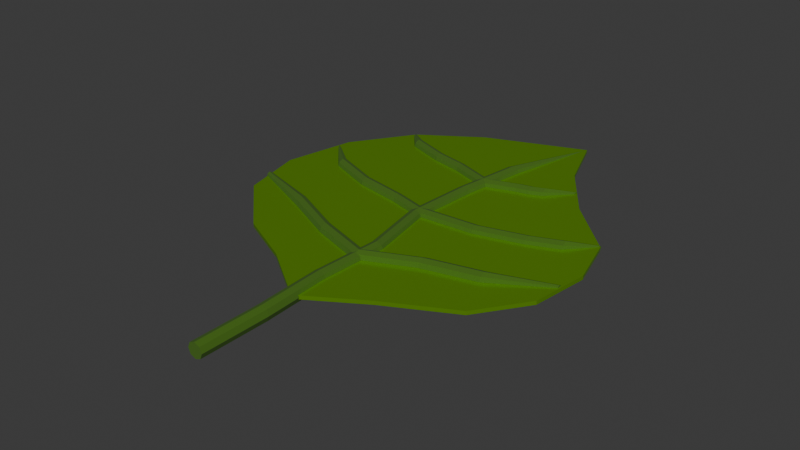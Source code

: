 # Source: leaf.blend  (saved by Blender 5.0.119; exported with 4.5.12 LTS)
import bpy
from mathutils import Matrix  # noqa: F401  (used for matrix-valued properties, if any)

bpy.ops.wm.read_factory_settings(use_empty=True)
scene = bpy.context.scene
scene.name = 'Scene'

# ---- collections
col_collection = bpy.data.collections.new('Collection'); scene.collection.children.link(col_collection)

# ---- materials (node trees are filled in below, after node groups)
mat_leaf = bpy.data.materials.new('leaf')
mat_vein = bpy.data.materials.new('vein')

# ---- material node trees
mat_leaf.use_nodes = True; mat_leaf.node_tree.nodes.clear()
_N = mat_leaf.node_tree.nodes; _L = mat_leaf.node_tree.links
n0 = _N.new('ShaderNodeBsdfPrincipled'); n0.name = 'Principled BSDF'; n0.location = (-200, 100)
n0.inputs[0].default_value = (0.2297, 0.5682, 0.0001758, 1.0)
n0.inputs[1].default_value = 0.6556
n0.inputs[2].default_value = 0.2402
n1 = _N.new('ShaderNodeOutputMaterial'); n1.name = 'Material Output'; n1.location = (200, 100)
_L.new(n0.outputs[0], n1.inputs[0])
n1.is_active_output = True
mat_vein.use_nodes = True; mat_vein.node_tree.nodes.clear()
_N = mat_vein.node_tree.nodes; _L = mat_vein.node_tree.links
n0 = _N.new('ShaderNodeBsdfPrincipled'); n0.name = 'Principled BSDF'; n0.location = (-200, 100)
n0.inputs[0].default_value = (0.05449, 0.1399, 0.00603, 1.0)
n0.inputs[2].default_value = 1.0
n1 = _N.new('ShaderNodeOutputMaterial'); n1.name = 'Material Output'; n1.location = (200, 100)
_L.new(n0.outputs[0], n1.inputs[0])
n1.is_active_output = True

# ---- world
world_world = bpy.data.worlds.new('World'); scene.world = world_world
world_world.use_nodes = True; world_world.node_tree.nodes.clear()
_N = world_world.node_tree.nodes; _L = world_world.node_tree.links
n0 = _N.new('ShaderNodeOutputWorld'); n0.name = 'World Output'; n0.location = (200, 100)
n1 = _N.new('ShaderNodeBackground'); n1.name = 'Background'; n1.location = (-200, 100)
n1.inputs[0].default_value = (0.05088, 0.05088, 0.05088, 1.0)
_L.new(n1.outputs[0], n0.inputs[0])
n0.is_active_output = True
world_world.color = (0.05088, 0.05088, 0.05088)
world_world.sun_shadow_jitter_overblur = 0.0

# ---- meshes
me_cylinder_001 = bpy.data.meshes.new('Cylinder.001')
me_cylinder_001.from_pydata([(0.07474, 0.5662, -0.005), (0.07474, 0.5662, 0.005), (0.1376, 0.4005, -0.005), (0.1376, 0.4005, 0.005), (0.2498, 0.2417, -0.005), (0.2498, 0.2417, 0.005), (0.3919, 0.102, -0.005), (0.3919, 0.102, 0.005), (0.4304, -0.03539, -0.005), (0.4304, -0.03539, 0.005), (0.4113, -0.1885, -0.005), (0.4113, -0.1885, 0.005), (0.3229, -0.3158, -0.005), (0.3229, -0.3158, 0.005), (0.1501, -0.4065, -0.005), (0.1501, -0.4065, 0.005), (0.0, -0.5, -0.005), (0.0, -0.5, 0.005), (-0.1548, -0.3923, -0.005), (-0.1548, -0.3923, 0.005), (-0.304, -0.3205, -0.005), (-0.304, -0.3205, 0.005), (-0.4572, -0.1736, -0.005), (-0.4572, -0.1736, 0.005), (-0.5, 0.0, -0.005), (-0.5, 0.0, 0.005), (-0.4619, 0.1913, -0.005), (-0.4619, 0.1913, 0.005), (-0.3536, 0.3536, -0.005), (-0.3536, 0.3536, 0.005), (-0.1913, 0.4619, -0.005), (-0.1913, 0.4619, 0.005)], [], [(0, 1, 3, 2), (2, 3, 5, 4), (4, 5, 7, 6), (6, 7, 9, 8), (8, 9, 11, 10), (10, 11, 13, 12), (12, 13, 15, 14), (14, 15, 17, 16), (16, 17, 19, 18), (18, 19, 21, 20), (20, 21, 23, 22), (22, 23, 25, 24), (24, 25, 27, 26), (26, 27, 29, 28), (3, 1, 31, 29, 27, 25, 23, 21, 19, 17, 15, 13, 11, 9, 7, 5), (28, 29, 31, 30), (30, 31, 1, 0), (0, 2, 4, 6, 8, 10, 12, 14, 16, 18, 20, 22, 24, 26, 28, 30)])
_uv = me_cylinder_001.uv_layers.new(name='UVMap')
_uv.uv.foreach_set('vector', [1.0, 0.5, 1.0, 1.0, 0.9375, 1.0, 0.9375, 0.5, 0.9375, 0.5, 0.9375, 1.0, 0.875, 1.0, 0.875, 0.5, 0.875, 0.5, 0.875, 1.0, 0.8125, 1.0, 0.8125, 0.5, 0.8125, 0.5, 0.8125, 1.0, 0.75, 1.0, 0.75, 0.5, 0.75, 0.5, 0.75, 1.0, 0.6875, 1.0, 0.6875, 0.5, 0.6875, 0.5, 0.6875, 1.0, 0.625, 1.0, 0.625, 0.5, 0.625, 0.5, 0.625, 1.0, 0.5625, 1.0, 0.5625, 0.5, 0.5625, 0.5, 0.5625, 1.0, 0.5, 1.0, 0.5, 0.5, 0.5, 0.5, 0.5, 1.0, 0.4375, 1.0, 0.4375, 0.5, 0.4375, 0.5, 0.4375, 1.0, 0.375, 1.0, 0.375, 0.5, 0.375, 0.5, 0.375, 1.0, 0.3125, 1.0, 0.3125, 0.5, 0.3125, 0.5, 0.3125, 1.0, 0.25, 1.0, 0.25, 0.5, 0.25, 0.5, 0.25, 1.0, 0.1875, 1.0, 0.1875, 0.5, 0.1875, 0.5, 0.1875, 1.0, 0.125, 1.0, 0.125, 0.5, 0.3418, 0.4717, 0.25, 0.49, 0.1582, 0.4717, 0.08029, 0.4197, 0.02827, 0.3418, 0.01, 0.25, 0.02827, 0.1582, 0.08029, 0.08029, 0.1582, 0.02827, 0.25, 0.01, 0.3418, 0.02827, 0.4197, 0.08029, 0.4717, 0.1582, 0.49, 0.25, 0.4717, 0.3418, 0.4197, 0.4197, 0.125, 0.5, 0.125, 1.0, 0.0625, 1.0, 0.0625, 0.5, 0.0625, 0.5, 0.0625, 1.0, 0.0, 1.0, 0.0, 0.5, 0.75, 0.49, 0.8418, 0.4717, 0.9197, 0.4197, 0.9717, 0.3418, 0.99, 0.25, 0.9717, 0.1582, 0.9197, 0.08029, 0.8418, 0.02827, 0.75, 0.01, 0.6582, 0.02827, 0.5803, 0.08029, 0.5283, 0.1582, 0.51, 0.25, 0.5283, 0.3418, 0.5803, 0.4197, 0.6582, 0.4717])
me_cylinder_001.materials.append(mat_leaf)
me_cylinder_001.update()
me_cylinder_002 = bpy.data.meshes.new('Cylinder.002')
me_cylinder_002.from_pydata([(0.07174, 0.004626, -0.5633), (0.0, 0.02, 0.765), (0.07501, 0.003271, -0.5633), (0.01414, 0.01414, 0.765), (0.07637, -2.958e-09, -0.5633), (0.02, 1.158e-08, 0.765), (0.07501, -0.003271, -0.5633), (0.01414, -0.01414, 0.765), (0.07174, -0.004626, -0.5633), (0.0, -0.02, 0.765), (0.06847, -0.003271, -0.5633), (-0.01414, -0.01414, 0.765), (0.06712, -2.958e-09, -0.5633), (-0.02, 1.158e-08, 0.765), (0.06847, 0.003271, -0.5633), (-0.01414, 0.01414, 0.765), (0.0, 0.02, -0.3193), (-0.02515, 0.02, -0.1386), (-0.03595, 0.02, 0.04213), (-0.0007682, 0.02, 0.2228), (-0.009508, 0.02, 0.4036), (0.0, 0.02, 0.5843), (0.01414, 0.01414, 0.5843), (0.004634, 0.01414, 0.4036), (0.01337, 0.01414, 0.2228), (-0.02181, 0.01414, 0.04213), (-0.011, 0.01414, -0.1386), (0.01414, 0.01414, -0.3193), (0.02, 9.928e-09, 0.5843), (0.01049, 8.273e-09, 0.4036), (0.01923, 6.619e-09, 0.2228), (-0.01595, 4.964e-09, 0.04213), (-0.005146, 3.309e-09, -0.1386), (0.02, 1.655e-09, -0.3193), (0.01414, -0.01414, 0.5843), (0.004634, -0.01414, 0.4036), (0.01337, -0.01414, 0.2228), (-0.02181, -0.01414, 0.04213), (-0.011, -0.01414, -0.1386), (0.01414, -0.01414, -0.3193), (0.0, -0.02, 0.5843), (-0.009508, -0.02, 0.4036), (-0.0007682, -0.02, 0.2228), (-0.03595, -0.02, 0.04213), (-0.02515, -0.02, -0.1386), (0.0, -0.02, -0.3193), (-0.01414, -0.01414, 0.5843), (-0.02365, -0.01414, 0.4036), (-0.01491, -0.01414, 0.2228), (-0.05009, -0.01414, 0.04213), (-0.03929, -0.01414, -0.1386), (-0.01414, -0.01414, -0.3193), (-0.02, 9.928e-09, 0.5843), (-0.02951, 8.273e-09, 0.4036), (-0.02077, 6.619e-09, 0.2228), (-0.05595, 4.964e-09, 0.04213), (-0.04515, 3.309e-09, -0.1386), (-0.02, 1.655e-09, -0.3193), (-0.01414, 0.01414, 0.5843), (-0.02365, 0.01414, 0.4036), (-0.01491, 0.01414, 0.2228), (-0.05009, 0.01414, 0.04213), (-0.03929, 0.01414, -0.1386), (-0.01414, 0.01414, -0.3193)], [], [(21, 1, 3, 22), (22, 3, 5, 28), (28, 5, 7, 34), (34, 7, 9, 40), (40, 9, 11, 46), (46, 11, 13, 52), (3, 1, 15, 13, 11, 9, 7, 5), (52, 13, 15, 58), (58, 15, 1, 21), (0, 2, 4, 6, 8, 10, 12, 14), (14, 63, 16, 0), (63, 62, 17, 16), (62, 61, 18, 17), (61, 60, 19, 18), (60, 59, 20, 19), (59, 58, 21, 20), (12, 57, 63, 14), (57, 56, 62, 63), (56, 55, 61, 62), (55, 54, 60, 61), (54, 53, 59, 60), (53, 52, 58, 59), (10, 51, 57, 12), (51, 50, 56, 57), (50, 49, 55, 56), (49, 48, 54, 55), (48, 47, 53, 54), (47, 46, 52, 53), (8, 45, 51, 10), (45, 44, 50, 51), (44, 43, 49, 50), (43, 42, 48, 49), (42, 41, 47, 48), (41, 40, 46, 47), (6, 39, 45, 8), (39, 38, 44, 45), (38, 37, 43, 44), (37, 36, 42, 43), (36, 35, 41, 42), (35, 34, 40, 41), (4, 33, 39, 6), (33, 32, 38, 39), (32, 31, 37, 38), (31, 30, 36, 37), (30, 29, 35, 36), (29, 28, 34, 35), (2, 27, 33, 4), (27, 26, 32, 33), (26, 25, 31, 32), (25, 24, 30, 31), (24, 23, 29, 30), (23, 22, 28, 29), (0, 16, 27, 2), (16, 17, 26, 27), (17, 18, 25, 26), (18, 19, 24, 25), (19, 20, 23, 24), (20, 21, 22, 23)])
_uv = me_cylinder_002.uv_layers.new(name='UVMap')
_uv.uv.foreach_set('vector', [1.0, 0.9286, 1.0, 1.0, 0.875, 1.0, 0.875, 0.9286, 0.875, 0.9286, 0.875, 1.0, 0.75, 1.0, 0.75, 0.9286, 0.75, 0.9286, 0.75, 1.0, 0.625, 1.0, 0.625, 0.9286, 0.625, 0.9286, 0.625, 1.0, 0.5, 1.0, 0.5, 0.9286, 0.5, 0.9286, 0.5, 1.0, 0.375, 1.0, 0.375, 0.9286, 0.375, 0.9286, 0.375, 1.0, 0.25, 1.0, 0.25, 0.9286, 0.4197, 0.4197, 0.25, 0.49, 0.08029, 0.4197, 0.01, 0.25, 0.08029, 0.08029, 0.25, 0.01, 0.4197, 0.08029, 0.49, 0.25, 0.25, 0.9286, 0.25, 1.0, 0.125, 1.0, 0.125, 0.9286, 0.125, 0.9286, 0.125, 1.0, 0.0, 1.0, 0.0, 0.9286, 0.75, 0.49, 0.9197, 0.4197, 0.99, 0.25, 0.9197, 0.08029, 0.75, 0.01, 0.5803, 0.08029, 0.51, 0.25, 0.5803, 0.4197, 0.125, 0.5, 0.125, 0.5714, 0.0, 0.5714, 0.0, 0.5, 0.125, 0.5714, 0.125, 0.6429, 0.0, 0.6429, 0.0, 0.5714, 0.125, 0.6429, 0.125, 0.7143, 0.0, 0.7143, 0.0, 0.6429, 0.125, 0.7143, 0.125, 0.7857, 0.0, 0.7857, 0.0, 0.7143, 0.125, 0.7857, 0.125, 0.8571, 0.0, 0.8571, 0.0, 0.7857, 0.125, 0.8571, 0.125, 0.9286, 0.0, 0.9286, 0.0, 0.8571, 0.25, 0.5, 0.25, 0.5714, 0.125, 0.5714, 0.125, 0.5, 0.25, 0.5714, 0.25, 0.6429, 0.125, 0.6429, 0.125, 0.5714, 0.25, 0.6429, 0.25, 0.7143, 0.125, 0.7143, 0.125, 0.6429, 0.25, 0.7143, 0.25, 0.7857, 0.125, 0.7857, 0.125, 0.7143, 0.25, 0.7857, 0.25, 0.8571, 0.125, 0.8571, 0.125, 0.7857, 0.25, 0.8571, 0.25, 0.9286, 0.125, 0.9286, 0.125, 0.8571, 0.375, 0.5, 0.375, 0.5714, 0.25, 0.5714, 0.25, 0.5, 0.375, 0.5714, 0.375, 0.6429, 0.25, 0.6429, 0.25, 0.5714, 0.375, 0.6429, 0.375, 0.7143, 0.25, 0.7143, 0.25, 0.6429, 0.375, 0.7143, 0.375, 0.7857, 0.25, 0.7857, 0.25, 0.7143, 0.375, 0.7857, 0.375, 0.8571, 0.25, 0.8571, 0.25, 0.7857, 0.375, 0.8571, 0.375, 0.9286, 0.25, 0.9286, 0.25, 0.8571, 0.5, 0.5, 0.5, 0.5714, 0.375, 0.5714, 0.375, 0.5, 0.5, 0.5714, 0.5, 0.6429, 0.375, 0.6429, 0.375, 0.5714, 0.5, 0.6429, 0.5, 0.7143, 0.375, 0.7143, 0.375, 0.6429, 0.5, 0.7143, 0.5, 0.7857, 0.375, 0.7857, 0.375, 0.7143, 0.5, 0.7857, 0.5, 0.8571, 0.375, 0.8571, 0.375, 0.7857, 0.5, 0.8571, 0.5, 0.9286, 0.375, 0.9286, 0.375, 0.8571, 0.625, 0.5, 0.625, 0.5714, 0.5, 0.5714, 0.5, 0.5, 0.625, 0.5714, 0.625, 0.6429, 0.5, 0.6429, 0.5, 0.5714, 0.625, 0.6429, 0.625, 0.7143, 0.5, 0.7143, 0.5, 0.6429, 0.625, 0.7143, 0.625, 0.7857, 0.5, 0.7857, 0.5, 0.7143, 0.625, 0.7857, 0.625, 0.8571, 0.5, 0.8571, 0.5, 0.7857, 0.625, 0.8571, 0.625, 0.9286, 0.5, 0.9286, 0.5, 0.8571, 0.75, 0.5, 0.75, 0.5714, 0.625, 0.5714, 0.625, 0.5, 0.75, 0.5714, 0.75, 0.6429, 0.625, 0.6429, 0.625, 0.5714, 0.75, 0.6429, 0.75, 0.7143, 0.625, 0.7143, 0.625, 0.6429, 0.75, 0.7143, 0.75, 0.7857, 0.625, 0.7857, 0.625, 0.7143, 0.75, 0.7857, 0.75, 0.8571, 0.625, 0.8571, 0.625, 0.7857, 0.75, 0.8571, 0.75, 0.9286, 0.625, 0.9286, 0.625, 0.8571, 0.875, 0.5, 0.875, 0.5714, 0.75, 0.5714, 0.75, 0.5, 0.875, 0.5714, 0.875, 0.6429, 0.75, 0.6429, 0.75, 0.5714, 0.875, 0.6429, 0.875, 0.7143, 0.75, 0.7143, 0.75, 0.6429, 0.875, 0.7143, 0.875, 0.7857, 0.75, 0.7857, 0.75, 0.7143, 0.875, 0.7857, 0.875, 0.8571, 0.75, 0.8571, 0.75, 0.7857, 0.875, 0.8571, 0.875, 0.9286, 0.75, 0.9286, 0.75, 0.8571, 1.0, 0.5, 1.0, 0.5714, 0.875, 0.5714, 0.875, 0.5, 1.0, 0.5714, 1.0, 0.6429, 0.875, 0.6429, 0.875, 0.5714, 1.0, 0.6429, 1.0, 0.7143, 0.875, 0.7143, 0.875, 0.6429, 1.0, 0.7143, 1.0, 0.7857, 0.875, 0.7857, 0.875, 0.7143, 1.0, 0.7857, 1.0, 0.8571, 0.875, 0.8571, 0.875, 0.7857, 1.0, 0.8571, 1.0, 0.9286, 0.875, 0.9286, 0.875, 0.8571])
me_cylinder_002.materials.append(mat_vein)
me_cylinder_002.update()
me_cylinder_003 = bpy.data.meshes.new('Cylinder.003')
me_cylinder_003.from_pydata([(-1.261e-09, 0.1625, -0.4659), (5.323e-09, 0.1111, 0.389), (0.003882, 0.1609, -0.4659), (0.005014, 0.109, 0.389), (0.00549, 0.157, -0.4659), (0.007091, 0.104, 0.389), (0.003882, 0.1531, -0.4659), (0.005014, 0.09902, 0.389), (-1.261e-09, 0.1515, -0.4659), (5.323e-09, 0.09694, 0.389), (-0.003882, 0.1531, -0.4659), (-0.005014, 0.09902, 0.389), (-0.00549, 0.157, -0.4659), (-0.007091, 0.104, 0.389), (-0.003882, 0.1609, -0.4659), (-0.005014, 0.109, 0.389), (0.0, 0.09239, -0.375), (0.0, 0.04359, -0.25), (0.0, 0.02, -0.125), (1.513e-09, -0.005125, -0.03461), (0.0, 0.005255, 0.125), (0.0, 0.03966, 0.25), (1.945e-09, 0.07325, 0.3305), (0.01414, 0.06739, 0.3305), (0.01414, 0.0338, 0.25), (0.01414, -0.0006029, 0.125), (0.01414, -0.01098, -0.03461), (0.01414, 0.01414, -0.125), (0.01414, 0.03773, -0.25), (0.01414, 0.08653, -0.375), (0.02, 0.05325, 0.3305), (0.02, 0.01966, 0.25), (0.02, -0.01475, 0.125), (0.02, -0.02513, -0.03461), (0.02, 0.0, -0.125), (0.02, 0.02359, -0.25), (0.02, 0.07239, -0.375), (0.01414, 0.0391, 0.3305), (0.01414, 0.005518, 0.25), (0.01414, -0.02889, 0.125), (0.01414, -0.03927, -0.03461), (0.01414, -0.01414, -0.125), (0.01414, 0.00945, -0.25), (0.01414, 0.05825, -0.375), (1.945e-09, 0.03325, 0.3305), (0.0, -0.0003399, 0.25), (0.0, -0.03475, 0.125), (1.513e-09, -0.04513, -0.03461), (0.0, -0.02, -0.125), (0.0, 0.003592, -0.25), (0.0, 0.05239, -0.375), (-0.01414, 0.0391, 0.3305), (-0.01414, 0.005518, 0.25), (-0.01414, -0.02889, 0.125), (-0.01414, -0.03927, -0.03461), (-0.01414, -0.01414, -0.125), (-0.01414, 0.00945, -0.25), (-0.01414, 0.05825, -0.375), (-0.02, 0.05325, 0.3305), (-0.02, 0.01966, 0.25), (-0.02, -0.01475, 0.125), (-0.02, -0.02513, -0.03461), (-0.02, 0.0, -0.125), (-0.02, 0.02359, -0.25), (-0.02, 0.07239, -0.375), (-0.01414, 0.06739, 0.3305), (-0.01414, 0.0338, 0.25), (-0.01414, -0.0006029, 0.125), (-0.01414, -0.01098, -0.03461), (-0.01414, 0.01414, -0.125), (-0.01414, 0.03773, -0.25), (-0.01414, 0.08653, -0.375)], [], [(22, 1, 3, 23), (23, 3, 5, 30), (30, 5, 7, 37), (37, 7, 9, 44), (44, 9, 11, 51), (51, 11, 13, 58), (3, 1, 15, 13, 11, 9, 7, 5), (58, 13, 15, 65), (65, 15, 1, 22), (0, 2, 4, 6, 8, 10, 12, 14), (14, 71, 16, 0), (71, 70, 17, 16), (70, 69, 18, 17), (69, 68, 19, 18), (68, 67, 20, 19), (67, 66, 21, 20), (66, 65, 22, 21), (12, 64, 71, 14), (64, 63, 70, 71), (63, 62, 69, 70), (62, 61, 68, 69), (61, 60, 67, 68), (60, 59, 66, 67), (59, 58, 65, 66), (10, 57, 64, 12), (57, 56, 63, 64), (56, 55, 62, 63), (55, 54, 61, 62), (54, 53, 60, 61), (53, 52, 59, 60), (52, 51, 58, 59), (8, 50, 57, 10), (50, 49, 56, 57), (49, 48, 55, 56), (48, 47, 54, 55), (47, 46, 53, 54), (46, 45, 52, 53), (45, 44, 51, 52), (6, 43, 50, 8), (43, 42, 49, 50), (42, 41, 48, 49), (41, 40, 47, 48), (40, 39, 46, 47), (39, 38, 45, 46), (38, 37, 44, 45), (4, 36, 43, 6), (36, 35, 42, 43), (35, 34, 41, 42), (34, 33, 40, 41), (33, 32, 39, 40), (32, 31, 38, 39), (31, 30, 37, 38), (2, 29, 36, 4), (29, 28, 35, 36), (28, 27, 34, 35), (27, 26, 33, 34), (26, 25, 32, 33), (25, 24, 31, 32), (24, 23, 30, 31), (0, 16, 29, 2), (16, 17, 28, 29), (17, 18, 27, 28), (18, 19, 26, 27), (19, 20, 25, 26), (20, 21, 24, 25), (21, 22, 23, 24)])
_uv = me_cylinder_003.uv_layers.new(name='UVMap')
_uv.uv.foreach_set('vector', [1.0, 0.9375, 1.0, 1.0, 0.875, 1.0, 0.875, 0.9375, 0.875, 0.9375, 0.875, 1.0, 0.75, 1.0, 0.75, 0.9375, 0.75, 0.9375, 0.75, 1.0, 0.625, 1.0, 0.625, 0.9375, 0.625, 0.9375, 0.625, 1.0, 0.5, 1.0, 0.5, 0.9375, 0.5, 0.9375, 0.5, 1.0, 0.375, 1.0, 0.375, 0.9375, 0.375, 0.9375, 0.375, 1.0, 0.25, 1.0, 0.25, 0.9375, 0.4197, 0.4197, 0.25, 0.49, 0.08029, 0.4197, 0.01, 0.25, 0.08029, 0.08029, 0.25, 0.01, 0.4197, 0.08029, 0.49, 0.25, 0.25, 0.9375, 0.25, 1.0, 0.125, 1.0, 0.125, 0.9375, 0.125, 0.9375, 0.125, 1.0, 0.0, 1.0, 0.0, 0.9375, 0.75, 0.49, 0.9197, 0.4197, 0.99, 0.25, 0.9197, 0.08029, 0.75, 0.01, 0.5803, 0.08029, 0.51, 0.25, 0.5803, 0.4197, 0.125, 0.5, 0.125, 0.5625, 0.0, 0.5625, 0.0, 0.5, 0.125, 0.5625, 0.125, 0.625, 0.0, 0.625, 0.0, 0.5625, 0.125, 0.625, 0.125, 0.6875, 0.0, 0.6875, 0.0, 0.625, 0.125, 0.6875, 0.125, 0.75, 0.0, 0.75, 0.0, 0.6875, 0.125, 0.75, 0.125, 0.8125, 0.0, 0.8125, 0.0, 0.75, 0.125, 0.8125, 0.125, 0.875, 0.0, 0.875, 0.0, 0.8125, 0.125, 0.875, 0.125, 0.9375, 0.0, 0.9375, 0.0, 0.875, 0.25, 0.5, 0.25, 0.5625, 0.125, 0.5625, 0.125, 0.5, 0.25, 0.5625, 0.25, 0.625, 0.125, 0.625, 0.125, 0.5625, 0.25, 0.625, 0.25, 0.6875, 0.125, 0.6875, 0.125, 0.625, 0.25, 0.6875, 0.25, 0.75, 0.125, 0.75, 0.125, 0.6875, 0.25, 0.75, 0.25, 0.8125, 0.125, 0.8125, 0.125, 0.75, 0.25, 0.8125, 0.25, 0.875, 0.125, 0.875, 0.125, 0.8125, 0.25, 0.875, 0.25, 0.9375, 0.125, 0.9375, 0.125, 0.875, 0.375, 0.5, 0.375, 0.5625, 0.25, 0.5625, 0.25, 0.5, 0.375, 0.5625, 0.375, 0.625, 0.25, 0.625, 0.25, 0.5625, 0.375, 0.625, 0.375, 0.6875, 0.25, 0.6875, 0.25, 0.625, 0.375, 0.6875, 0.375, 0.75, 0.25, 0.75, 0.25, 0.6875, 0.375, 0.75, 0.375, 0.8125, 0.25, 0.8125, 0.25, 0.75, 0.375, 0.8125, 0.375, 0.875, 0.25, 0.875, 0.25, 0.8125, 0.375, 0.875, 0.375, 0.9375, 0.25, 0.9375, 0.25, 0.875, 0.5, 0.5, 0.5, 0.5625, 0.375, 0.5625, 0.375, 0.5, 0.5, 0.5625, 0.5, 0.625, 0.375, 0.625, 0.375, 0.5625, 0.5, 0.625, 0.5, 0.6875, 0.375, 0.6875, 0.375, 0.625, 0.5, 0.6875, 0.5, 0.75, 0.375, 0.75, 0.375, 0.6875, 0.5, 0.75, 0.5, 0.8125, 0.375, 0.8125, 0.375, 0.75, 0.5, 0.8125, 0.5, 0.875, 0.375, 0.875, 0.375, 0.8125, 0.5, 0.875, 0.5, 0.9375, 0.375, 0.9375, 0.375, 0.875, 0.625, 0.5, 0.625, 0.5625, 0.5, 0.5625, 0.5, 0.5, 0.625, 0.5625, 0.625, 0.625, 0.5, 0.625, 0.5, 0.5625, 0.625, 0.625, 0.625, 0.6875, 0.5, 0.6875, 0.5, 0.625, 0.625, 0.6875, 0.625, 0.75, 0.5, 0.75, 0.5, 0.6875, 0.625, 0.75, 0.625, 0.8125, 0.5, 0.8125, 0.5, 0.75, 0.625, 0.8125, 0.625, 0.875, 0.5, 0.875, 0.5, 0.8125, 0.625, 0.875, 0.625, 0.9375, 0.5, 0.9375, 0.5, 0.875, 0.75, 0.5, 0.75, 0.5625, 0.625, 0.5625, 0.625, 0.5, 0.75, 0.5625, 0.75, 0.625, 0.625, 0.625, 0.625, 0.5625, 0.75, 0.625, 0.75, 0.6875, 0.625, 0.6875, 0.625, 0.625, 0.75, 0.6875, 0.75, 0.75, 0.625, 0.75, 0.625, 0.6875, 0.75, 0.75, 0.75, 0.8125, 0.625, 0.8125, 0.625, 0.75, 0.75, 0.8125, 0.75, 0.875, 0.625, 0.875, 0.625, 0.8125, 0.75, 0.875, 0.75, 0.9375, 0.625, 0.9375, 0.625, 0.875, 0.875, 0.5, 0.875, 0.5625, 0.75, 0.5625, 0.75, 0.5, 0.875, 0.5625, 0.875, 0.625, 0.75, 0.625, 0.75, 0.5625, 0.875, 0.625, 0.875, 0.6875, 0.75, 0.6875, 0.75, 0.625, 0.875, 0.6875, 0.875, 0.75, 0.75, 0.75, 0.75, 0.6875, 0.875, 0.75, 0.875, 0.8125, 0.75, 0.8125, 0.75, 0.75, 0.875, 0.8125, 0.875, 0.875, 0.75, 0.875, 0.75, 0.8125, 0.875, 0.875, 0.875, 0.9375, 0.75, 0.9375, 0.75, 0.875, 1.0, 0.5, 1.0, 0.5625, 0.875, 0.5625, 0.875, 0.5, 1.0, 0.5625, 1.0, 0.625, 0.875, 0.625, 0.875, 0.5625, 1.0, 0.625, 1.0, 0.6875, 0.875, 0.6875, 0.875, 0.625, 1.0, 0.6875, 1.0, 0.75, 0.875, 0.75, 0.875, 0.6875, 1.0, 0.75, 1.0, 0.8125, 0.875, 0.8125, 0.875, 0.75, 1.0, 0.8125, 1.0, 0.875, 0.875, 0.875, 0.875, 0.8125, 1.0, 0.875, 1.0, 0.9375, 0.875, 0.9375, 0.875, 0.875])
me_cylinder_003.materials.append(mat_vein)
me_cylinder_003.update()
me_cylinder_004 = bpy.data.meshes.new('Cylinder.004')
me_cylinder_004.from_pydata([(-4.713e-09, 0.1102, -0.391), (-2.529e-10, 0.0956, 0.5024), (0.007024, 0.1073, -0.391), (0.005043, 0.09351, 0.5024), (0.009934, 0.1003, -0.391), (0.007132, 0.08847, 0.5024), (0.007024, 0.09324, -0.391), (0.005043, 0.08343, 0.5024), (-4.713e-09, 0.09033, -0.391), (-2.529e-10, 0.08134, 0.5024), (-0.007024, 0.09324, -0.391), (-0.005043, 0.08343, 0.5024), (-0.009934, 0.1003, -0.391), (-0.007132, 0.08847, 0.5024), (-0.007024, 0.1073, -0.391), (-0.005043, 0.09351, 0.5024), (-5.517e-09, 0.05185, -0.2071), (-4.414e-09, -0.01421, -0.06569), (-3.62e-09, -0.06257, 0.08281), (-2.207e-09, -0.001233, 0.2172), (-1.103e-09, 0.03416, 0.3586), (0.01414, 0.0283, 0.3586), (0.01414, -0.007091, 0.2172), (0.01414, -0.06843, 0.08281), (0.01414, -0.02007, -0.06569), (0.01414, 0.04599, -0.2071), (0.02, 0.01416, 0.3586), (0.02, -0.02123, 0.2172), (0.02, -0.08257, 0.08281), (0.02, -0.03421, -0.06569), (0.02, 0.03185, -0.2071), (0.01414, 1.313e-05, 0.3586), (0.01414, -0.03538, 0.2172), (0.01414, -0.09671, 0.08281), (0.01414, -0.04835, -0.06569), (0.01414, 0.01771, -0.2071), (-1.103e-09, -0.005845, 0.3586), (-2.207e-09, -0.04123, 0.2172), (-3.62e-09, -0.1026, 0.08281), (-4.414e-09, -0.05421, -0.06569), (-5.517e-09, 0.01185, -0.2071), (-0.01414, 1.313e-05, 0.3586), (-0.01414, -0.03538, 0.2172), (-0.01414, -0.09671, 0.08281), (-0.01414, -0.04835, -0.06569), (-0.01414, 0.01771, -0.2071), (-0.02, 0.01416, 0.3586), (-0.02, -0.02123, 0.2172), (-0.02, -0.08257, 0.08281), (-0.02, -0.03421, -0.06569), (-0.02, 0.03185, -0.2071), (-0.01414, 0.0283, 0.3586), (-0.01414, -0.007091, 0.2172), (-0.01414, -0.06843, 0.08281), (-0.01414, -0.02007, -0.06569), (-0.01414, 0.04599, -0.2071)], [], [(20, 1, 3, 21), (21, 3, 5, 26), (26, 5, 7, 31), (31, 7, 9, 36), (36, 9, 11, 41), (41, 11, 13, 46), (3, 1, 15, 13, 11, 9, 7, 5), (46, 13, 15, 51), (51, 15, 1, 20), (0, 2, 4, 6, 8, 10, 12, 14), (14, 55, 16, 0), (55, 54, 17, 16), (54, 53, 18, 17), (53, 52, 19, 18), (52, 51, 20, 19), (12, 50, 55, 14), (50, 49, 54, 55), (49, 48, 53, 54), (48, 47, 52, 53), (47, 46, 51, 52), (10, 45, 50, 12), (45, 44, 49, 50), (44, 43, 48, 49), (43, 42, 47, 48), (42, 41, 46, 47), (8, 40, 45, 10), (40, 39, 44, 45), (39, 38, 43, 44), (38, 37, 42, 43), (37, 36, 41, 42), (6, 35, 40, 8), (35, 34, 39, 40), (34, 33, 38, 39), (33, 32, 37, 38), (32, 31, 36, 37), (4, 30, 35, 6), (30, 29, 34, 35), (29, 28, 33, 34), (28, 27, 32, 33), (27, 26, 31, 32), (2, 25, 30, 4), (25, 24, 29, 30), (24, 23, 28, 29), (23, 22, 27, 28), (22, 21, 26, 27), (0, 16, 25, 2), (16, 17, 24, 25), (17, 18, 23, 24), (18, 19, 22, 23), (19, 20, 21, 22)])
_uv = me_cylinder_004.uv_layers.new(name='UVMap')
_uv.uv.foreach_set('vector', [1.0, 0.9167, 1.0, 1.0, 0.875, 1.0, 0.875, 0.9167, 0.875, 0.9167, 0.875, 1.0, 0.75, 1.0, 0.75, 0.9167, 0.75, 0.9167, 0.75, 1.0, 0.625, 1.0, 0.625, 0.9167, 0.625, 0.9167, 0.625, 1.0, 0.5, 1.0, 0.5, 0.9167, 0.5, 0.9167, 0.5, 1.0, 0.375, 1.0, 0.375, 0.9167, 0.375, 0.9167, 0.375, 1.0, 0.25, 1.0, 0.25, 0.9167, 0.4197, 0.4197, 0.25, 0.49, 0.08029, 0.4197, 0.01, 0.25, 0.08029, 0.08029, 0.25, 0.01, 0.4197, 0.08029, 0.49, 0.25, 0.25, 0.9167, 0.25, 1.0, 0.125, 1.0, 0.125, 0.9167, 0.125, 0.9167, 0.125, 1.0, 0.0, 1.0, 0.0, 0.9167, 0.75, 0.49, 0.9197, 0.4197, 0.99, 0.25, 0.9197, 0.08029, 0.75, 0.01, 0.5803, 0.08029, 0.51, 0.25, 0.5803, 0.4197, 0.125, 0.5, 0.125, 0.5833, 0.0, 0.5833, 0.0, 0.5, 0.125, 0.5833, 0.125, 0.6667, 0.0, 0.6667, 0.0, 0.5833, 0.125, 0.6667, 0.125, 0.75, 0.0, 0.75, 0.0, 0.6667, 0.125, 0.75, 0.125, 0.8333, 0.0, 0.8333, 0.0, 0.75, 0.125, 0.8333, 0.125, 0.9167, 0.0, 0.9167, 0.0, 0.8333, 0.25, 0.5, 0.25, 0.5833, 0.125, 0.5833, 0.125, 0.5, 0.25, 0.5833, 0.25, 0.6667, 0.125, 0.6667, 0.125, 0.5833, 0.25, 0.6667, 0.25, 0.75, 0.125, 0.75, 0.125, 0.6667, 0.25, 0.75, 0.25, 0.8333, 0.125, 0.8333, 0.125, 0.75, 0.25, 0.8333, 0.25, 0.9167, 0.125, 0.9167, 0.125, 0.8333, 0.375, 0.5, 0.375, 0.5833, 0.25, 0.5833, 0.25, 0.5, 0.375, 0.5833, 0.375, 0.6667, 0.25, 0.6667, 0.25, 0.5833, 0.375, 0.6667, 0.375, 0.75, 0.25, 0.75, 0.25, 0.6667, 0.375, 0.75, 0.375, 0.8333, 0.25, 0.8333, 0.25, 0.75, 0.375, 0.8333, 0.375, 0.9167, 0.25, 0.9167, 0.25, 0.8333, 0.5, 0.5, 0.5, 0.5833, 0.375, 0.5833, 0.375, 0.5, 0.5, 0.5833, 0.5, 0.6667, 0.375, 0.6667, 0.375, 0.5833, 0.5, 0.6667, 0.5, 0.75, 0.375, 0.75, 0.375, 0.6667, 0.5, 0.75, 0.5, 0.8333, 0.375, 0.8333, 0.375, 0.75, 0.5, 0.8333, 0.5, 0.9167, 0.375, 0.9167, 0.375, 0.8333, 0.625, 0.5, 0.625, 0.5833, 0.5, 0.5833, 0.5, 0.5, 0.625, 0.5833, 0.625, 0.6667, 0.5, 0.6667, 0.5, 0.5833, 0.625, 0.6667, 0.625, 0.75, 0.5, 0.75, 0.5, 0.6667, 0.625, 0.75, 0.625, 0.8333, 0.5, 0.8333, 0.5, 0.75, 0.625, 0.8333, 0.625, 0.9167, 0.5, 0.9167, 0.5, 0.8333, 0.75, 0.5, 0.75, 0.5833, 0.625, 0.5833, 0.625, 0.5, 0.75, 0.5833, 0.75, 0.6667, 0.625, 0.6667, 0.625, 0.5833, 0.75, 0.6667, 0.75, 0.75, 0.625, 0.75, 0.625, 0.6667, 0.75, 0.75, 0.75, 0.8333, 0.625, 0.8333, 0.625, 0.75, 0.75, 0.8333, 0.75, 0.9167, 0.625, 0.9167, 0.625, 0.8333, 0.875, 0.5, 0.875, 0.5833, 0.75, 0.5833, 0.75, 0.5, 0.875, 0.5833, 0.875, 0.6667, 0.75, 0.6667, 0.75, 0.5833, 0.875, 0.6667, 0.875, 0.75, 0.75, 0.75, 0.75, 0.6667, 0.875, 0.75, 0.875, 0.8333, 0.75, 0.8333, 0.75, 0.75, 0.875, 0.8333, 0.875, 0.9167, 0.75, 0.9167, 0.75, 0.8333, 1.0, 0.5, 1.0, 0.5833, 0.875, 0.5833, 0.875, 0.5, 1.0, 0.5833, 1.0, 0.6667, 0.875, 0.6667, 0.875, 0.5833, 1.0, 0.6667, 1.0, 0.75, 0.875, 0.75, 0.875, 0.6667, 1.0, 0.75, 1.0, 0.8333, 0.875, 0.8333, 0.875, 0.75, 1.0, 0.8333, 1.0, 0.9167, 0.875, 0.9167, 0.875, 0.8333])
me_cylinder_004.materials.append(mat_vein)
me_cylinder_004.update()
me_cylinder_006 = bpy.data.meshes.new('Cylinder.006')
me_cylinder_006.from_pydata([(0.001308, 0.1115, -0.3523), (1.265e-08, 0.07196, 0.1977), (0.007268, 0.109, -0.3523), (0.006384, 0.06931, 0.1977), (0.009736, 0.1031, -0.3523), (0.009029, 0.06293, 0.1977), (0.007268, 0.0971, -0.3523), (0.006384, 0.05655, 0.1977), (0.001308, 0.09463, -0.3523), (1.265e-08, 0.0539, 0.1977), (-0.004651, 0.0971, -0.3523), (-0.006384, 0.05655, 0.1977), (-0.00712, 0.1031, -0.3523), (-0.009029, 0.06293, 0.1977), (-0.004651, 0.109, -0.3523), (-0.006384, 0.06931, 0.1977), (-3.174e-09, 0.07582, -0.3024), (-2.234e-09, 0.0382, -0.1989), (-3.981e-10, 0.02, -0.1159), (5.332e-10, -0.01661, -0.0122), (2.22e-09, 0.01231, 0.07421), (6.241e-09, 0.02, 0.1072), (1.029e-08, 0.03431, 0.1396), (0.01414, 0.02845, 0.1396), (0.01414, 0.01414, 0.1072), (0.01414, 0.006449, 0.07421), (0.01414, -0.02247, -0.0122), (0.01414, 0.01414, -0.1159), (0.01414, 0.03234, -0.1989), (0.01414, 0.06996, -0.3024), (0.02, 0.01431, 0.1396), (0.02, 0.0, 0.1072), (0.02, -0.007693, 0.07421), (0.02, -0.03661, -0.0122), (0.02, 0.0, -0.1159), (0.02, 0.0182, -0.1989), (0.02, 0.05582, -0.3024), (0.01414, 0.0001685, 0.1396), (0.01414, -0.01414, 0.1072), (0.01414, -0.02184, 0.07421), (0.01414, -0.05075, -0.0122), (0.01414, -0.01414, -0.1159), (0.01414, 0.004054, -0.1989), (0.01414, 0.04167, -0.3024), (1.029e-08, -0.005689, 0.1396), (6.241e-09, -0.02, 0.1072), (2.22e-09, -0.02769, 0.07421), (5.332e-10, -0.05661, -0.0122), (-3.981e-10, -0.02, -0.1159), (-2.234e-09, -0.001803, -0.1989), (-3.174e-09, 0.03582, -0.3024), (-0.01414, 0.0001685, 0.1396), (-0.01414, -0.01414, 0.1072), (-0.01414, -0.02184, 0.07421), (-0.01414, -0.05075, -0.0122), (-0.01414, -0.01414, -0.1159), (-0.01414, 0.004054, -0.1989), (-0.01414, 0.04167, -0.3024), (-0.02, 0.01431, 0.1396), (-0.02, 0.0, 0.1072), (-0.02, -0.007693, 0.07421), (-0.02, -0.03661, -0.0122), (-0.02, 0.0, -0.1159), (-0.02, 0.0182, -0.1989), (-0.02, 0.05582, -0.3024), (-0.01414, 0.02845, 0.1396), (-0.01414, 0.01414, 0.1072), (-0.01414, 0.006449, 0.07421), (-0.01414, -0.02247, -0.0122), (-0.01414, 0.01414, -0.1159), (-0.01414, 0.03234, -0.1989), (-0.01414, 0.06996, -0.3024)], [], [(22, 1, 3, 23), (23, 3, 5, 30), (30, 5, 7, 37), (37, 7, 9, 44), (44, 9, 11, 51), (51, 11, 13, 58), (3, 1, 15, 13, 11, 9, 7, 5), (58, 13, 15, 65), (65, 15, 1, 22), (0, 2, 4, 6, 8, 10, 12, 14), (14, 71, 16, 0), (71, 70, 17, 16), (70, 69, 18, 17), (69, 68, 19, 18), (68, 67, 20, 19), (67, 66, 21, 20), (66, 65, 22, 21), (12, 64, 71, 14), (64, 63, 70, 71), (63, 62, 69, 70), (62, 61, 68, 69), (61, 60, 67, 68), (60, 59, 66, 67), (59, 58, 65, 66), (10, 57, 64, 12), (57, 56, 63, 64), (56, 55, 62, 63), (55, 54, 61, 62), (54, 53, 60, 61), (53, 52, 59, 60), (52, 51, 58, 59), (8, 50, 57, 10), (50, 49, 56, 57), (49, 48, 55, 56), (48, 47, 54, 55), (47, 46, 53, 54), (46, 45, 52, 53), (45, 44, 51, 52), (6, 43, 50, 8), (43, 42, 49, 50), (42, 41, 48, 49), (41, 40, 47, 48), (40, 39, 46, 47), (39, 38, 45, 46), (38, 37, 44, 45), (4, 36, 43, 6), (36, 35, 42, 43), (35, 34, 41, 42), (34, 33, 40, 41), (33, 32, 39, 40), (32, 31, 38, 39), (31, 30, 37, 38), (2, 29, 36, 4), (29, 28, 35, 36), (28, 27, 34, 35), (27, 26, 33, 34), (26, 25, 32, 33), (25, 24, 31, 32), (24, 23, 30, 31), (0, 16, 29, 2), (16, 17, 28, 29), (17, 18, 27, 28), (18, 19, 26, 27), (19, 20, 25, 26), (20, 21, 24, 25), (21, 22, 23, 24)])
_uv = me_cylinder_006.uv_layers.new(name='UVMap')
_uv.uv.foreach_set('vector', [1.0, 0.9375, 1.0, 1.0, 0.875, 1.0, 0.875, 0.9375, 0.875, 0.9375, 0.875, 1.0, 0.75, 1.0, 0.75, 0.9375, 0.75, 0.9375, 0.75, 1.0, 0.625, 1.0, 0.625, 0.9375, 0.625, 0.9375, 0.625, 1.0, 0.5, 1.0, 0.5, 0.9375, 0.5, 0.9375, 0.5, 1.0, 0.375, 1.0, 0.375, 0.9375, 0.375, 0.9375, 0.375, 1.0, 0.25, 1.0, 0.25, 0.9375, 0.4197, 0.4197, 0.25, 0.49, 0.08029, 0.4197, 0.01, 0.25, 0.08029, 0.08029, 0.25, 0.01, 0.4197, 0.08029, 0.49, 0.25, 0.25, 0.9375, 0.25, 1.0, 0.125, 1.0, 0.125, 0.9375, 0.125, 0.9375, 0.125, 1.0, 0.0, 1.0, 0.0, 0.9375, 0.75, 0.49, 0.9197, 0.4197, 0.99, 0.25, 0.9197, 0.08029, 0.75, 0.01, 0.5803, 0.08029, 0.51, 0.25, 0.5803, 0.4197, 0.125, 0.5, 0.125, 0.5625, 0.0, 0.5625, 0.0, 0.5, 0.125, 0.5625, 0.125, 0.625, 0.0, 0.625, 0.0, 0.5625, 0.125, 0.625, 0.125, 0.6875, 0.0, 0.6875, 0.0, 0.625, 0.125, 0.6875, 0.125, 0.75, 0.0, 0.75, 0.0, 0.6875, 0.125, 0.75, 0.125, 0.8125, 0.0, 0.8125, 0.0, 0.75, 0.125, 0.8125, 0.125, 0.875, 0.0, 0.875, 0.0, 0.8125, 0.125, 0.875, 0.125, 0.9375, 0.0, 0.9375, 0.0, 0.875, 0.25, 0.5, 0.25, 0.5625, 0.125, 0.5625, 0.125, 0.5, 0.25, 0.5625, 0.25, 0.625, 0.125, 0.625, 0.125, 0.5625, 0.25, 0.625, 0.25, 0.6875, 0.125, 0.6875, 0.125, 0.625, 0.25, 0.6875, 0.25, 0.75, 0.125, 0.75, 0.125, 0.6875, 0.25, 0.75, 0.25, 0.8125, 0.125, 0.8125, 0.125, 0.75, 0.25, 0.8125, 0.25, 0.875, 0.125, 0.875, 0.125, 0.8125, 0.25, 0.875, 0.25, 0.9375, 0.125, 0.9375, 0.125, 0.875, 0.375, 0.5, 0.375, 0.5625, 0.25, 0.5625, 0.25, 0.5, 0.375, 0.5625, 0.375, 0.625, 0.25, 0.625, 0.25, 0.5625, 0.375, 0.625, 0.375, 0.6875, 0.25, 0.6875, 0.25, 0.625, 0.375, 0.6875, 0.375, 0.75, 0.25, 0.75, 0.25, 0.6875, 0.375, 0.75, 0.375, 0.8125, 0.25, 0.8125, 0.25, 0.75, 0.375, 0.8125, 0.375, 0.875, 0.25, 0.875, 0.25, 0.8125, 0.375, 0.875, 0.375, 0.9375, 0.25, 0.9375, 0.25, 0.875, 0.5, 0.5, 0.5, 0.5625, 0.375, 0.5625, 0.375, 0.5, 0.5, 0.5625, 0.5, 0.625, 0.375, 0.625, 0.375, 0.5625, 0.5, 0.625, 0.5, 0.6875, 0.375, 0.6875, 0.375, 0.625, 0.5, 0.6875, 0.5, 0.75, 0.375, 0.75, 0.375, 0.6875, 0.5, 0.75, 0.5, 0.8125, 0.375, 0.8125, 0.375, 0.75, 0.5, 0.8125, 0.5, 0.875, 0.375, 0.875, 0.375, 0.8125, 0.5, 0.875, 0.5, 0.9375, 0.375, 0.9375, 0.375, 0.875, 0.625, 0.5, 0.625, 0.5625, 0.5, 0.5625, 0.5, 0.5, 0.625, 0.5625, 0.625, 0.625, 0.5, 0.625, 0.5, 0.5625, 0.625, 0.625, 0.625, 0.6875, 0.5, 0.6875, 0.5, 0.625, 0.625, 0.6875, 0.625, 0.75, 0.5, 0.75, 0.5, 0.6875, 0.625, 0.75, 0.625, 0.8125, 0.5, 0.8125, 0.5, 0.75, 0.625, 0.8125, 0.625, 0.875, 0.5, 0.875, 0.5, 0.8125, 0.625, 0.875, 0.625, 0.9375, 0.5, 0.9375, 0.5, 0.875, 0.75, 0.5, 0.75, 0.5625, 0.625, 0.5625, 0.625, 0.5, 0.75, 0.5625, 0.75, 0.625, 0.625, 0.625, 0.625, 0.5625, 0.75, 0.625, 0.75, 0.6875, 0.625, 0.6875, 0.625, 0.625, 0.75, 0.6875, 0.75, 0.75, 0.625, 0.75, 0.625, 0.6875, 0.75, 0.75, 0.75, 0.8125, 0.625, 0.8125, 0.625, 0.75, 0.75, 0.8125, 0.75, 0.875, 0.625, 0.875, 0.625, 0.8125, 0.75, 0.875, 0.75, 0.9375, 0.625, 0.9375, 0.625, 0.875, 0.875, 0.5, 0.875, 0.5625, 0.75, 0.5625, 0.75, 0.5, 0.875, 0.5625, 0.875, 0.625, 0.75, 0.625, 0.75, 0.5625, 0.875, 0.625, 0.875, 0.6875, 0.75, 0.6875, 0.75, 0.625, 0.875, 0.6875, 0.875, 0.75, 0.75, 0.75, 0.75, 0.6875, 0.875, 0.75, 0.875, 0.8125, 0.75, 0.8125, 0.75, 0.75, 0.875, 0.8125, 0.875, 0.875, 0.75, 0.875, 0.75, 0.8125, 0.875, 0.875, 0.875, 0.9375, 0.75, 0.9375, 0.75, 0.875, 1.0, 0.5, 1.0, 0.5625, 0.875, 0.5625, 0.875, 0.5, 1.0, 0.5625, 1.0, 0.625, 0.875, 0.625, 0.875, 0.5625, 1.0, 0.625, 1.0, 0.6875, 0.875, 0.6875, 0.875, 0.625, 1.0, 0.6875, 1.0, 0.75, 0.875, 0.75, 0.875, 0.6875, 1.0, 0.75, 1.0, 0.8125, 0.875, 0.8125, 0.875, 0.75, 1.0, 0.8125, 1.0, 0.875, 0.875, 0.875, 0.875, 0.8125, 1.0, 0.875, 1.0, 0.9375, 0.875, 0.9375, 0.875, 0.875])
me_cylinder_006.materials.append(mat_vein)
me_cylinder_006.update()

# ---- objects
ob_leaf_col = bpy.data.objects.new('leaf-col', me_cylinder_001)
ob_vein_center_col = bpy.data.objects.new('vein_center-col', me_cylinder_002)
ob_vein_middle_col = bpy.data.objects.new('vein_middle-col', me_cylinder_003)
ob_vein_bottom_col = bpy.data.objects.new('vein_bottom-col', me_cylinder_004)
ob_vein_top_col = bpy.data.objects.new('vein_top-col', me_cylinder_006)

# ---- transforms, parenting, visibility, modifiers, constraints
ob_leaf_col.location = (0.0, 0.0, 0.0)
ob_vein_center_col.location = (0.0, 0.0, 0.0)
ob_vein_center_col.rotation_euler = (1.571, 0.0, 0.0)
ob_vein_middle_col.location = (0.0, 0.0, 0.0)
ob_vein_middle_col.rotation_euler = (0.0, 1.571, 0.0)
ob_vein_bottom_col.location = (-0.08488, -0.1994, 0.002908)
ob_vein_bottom_col.rotation_euler = (0.0, 1.571, 0.0)
ob_vein_top_col.location = (0.0, 0.2465, 0.0)
ob_vein_top_col.rotation_euler = (0.0, 1.571, 0.0)

# ---- collection membership
col_collection.objects.link(ob_leaf_col)
col_collection.objects.link(ob_vein_center_col)
col_collection.objects.link(ob_vein_middle_col)
col_collection.objects.link(ob_vein_bottom_col)
col_collection.objects.link(ob_vein_top_col)

# ---- scene / render settings (as saved in the file)
scene.frame_start = 1; scene.frame_end = 250; scene.frame_set(1)
scene.render.engine = 'BLENDER_EEVEE_NEXT'
scene.render.bake_bias = 0.0
scene.render.bake_samples = 0
scene.cycles.sampling_pattern = 'TABULATED_SOBOL'
scene.eevee.use_volume_custom_range = False
bpy.context.view_layer.update()

# ---- added for rendering (the .blend has no active camera and no usable light): camera, sun
cam_auto = bpy.data.cameras.new('AutoCamera')
cam_auto.lens = 50.0
cam_auto.sensor_width = 36.0
cam_auto.clip_end = 1000.0
ob_auto_camera = bpy.data.objects.new('AutoCamera', cam_auto)
scene.collection.objects.link(ob_auto_camera)
ob_auto_camera.location = (1.46841, -1.90322, 1.20402)
ob_auto_camera.rotation_euler = (1.09748, -7.21219e-08, 0.694738)
scene.camera = ob_auto_camera
light_auto_sun = bpy.data.lights.new('AutoSun', 'SUN')
light_auto_sun.energy = 3.0
light_auto_sun.angle = 0.0523599
ob_auto_sun = bpy.data.objects.new('AutoSun', light_auto_sun)
scene.collection.objects.link(ob_auto_sun)
ob_auto_sun.rotation_euler = (0.872665, 0.174533, 0.523599)
bpy.context.view_layer.update()
